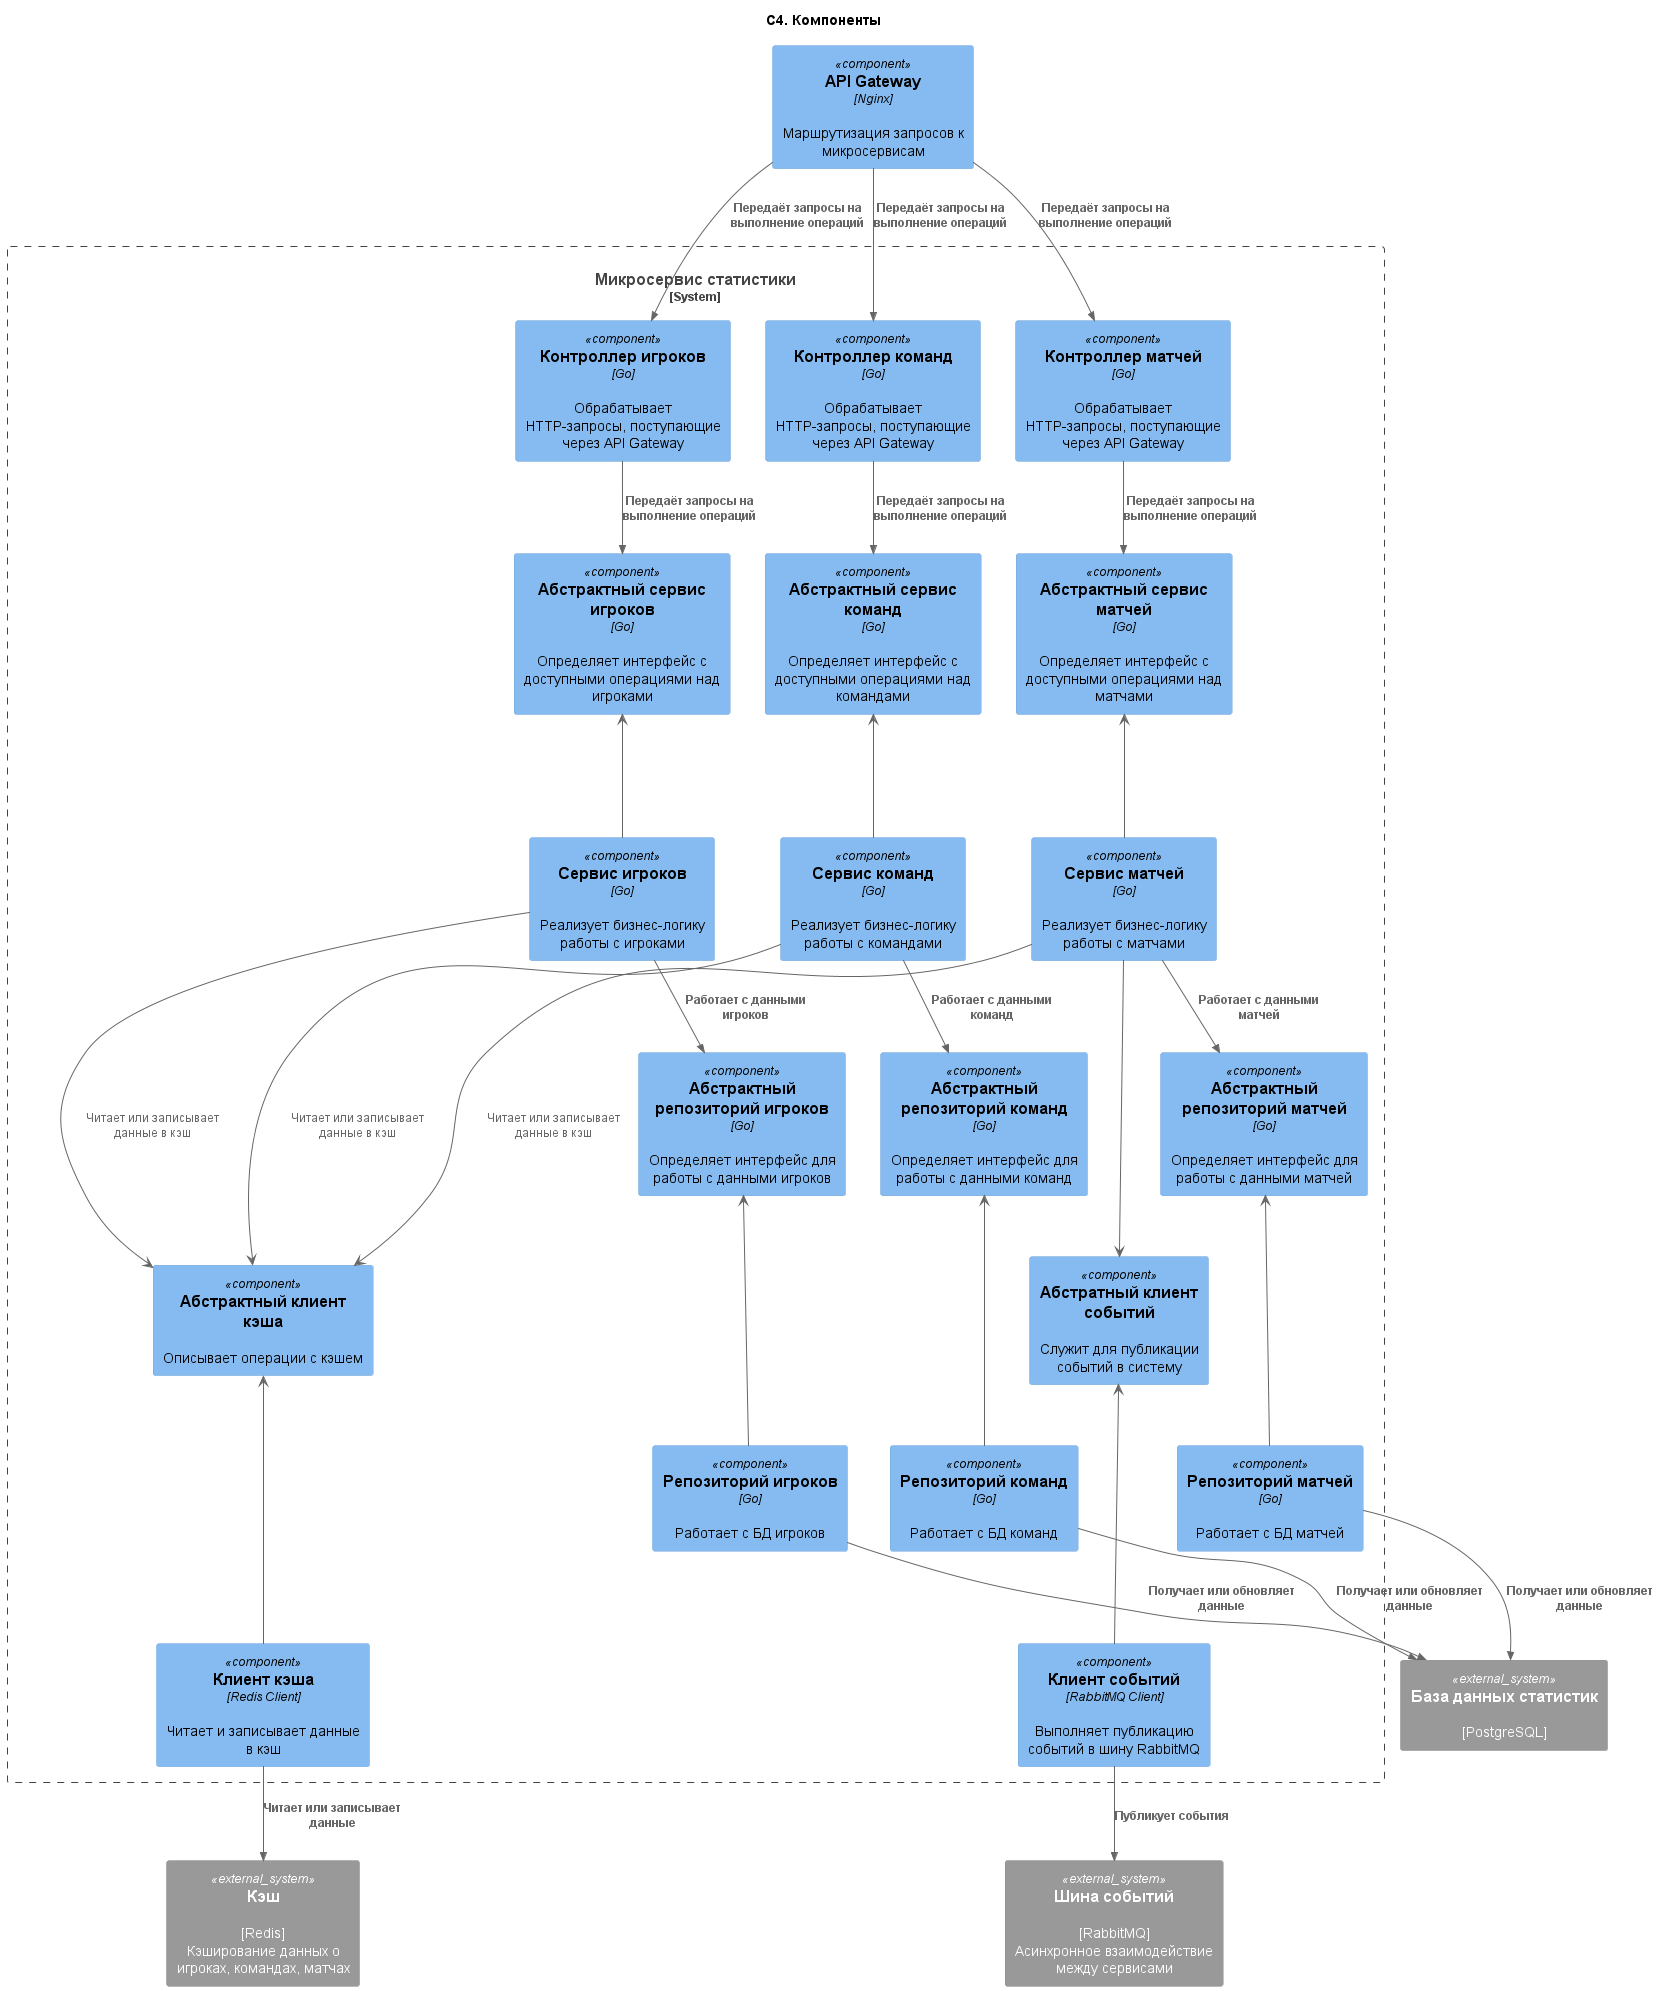

The diagram above was rendered by PlantUML. Its source (embedded in the PNG):
@startuml Component
title "C4. Компоненты"

!include <C4/C4_Component>

Component(apiGateway, "API Gateway", "Nginx", "Маршрутизация запросов к микросервисам")

System_Boundary(productService, "Микросервис статистики") {
    Component(playerController, "Контроллер игроков", "Go", "Обрабатывает HTTP-запросы, поступающие через API Gateway")
    Component(teamController, "Контроллер команд", "Go", "Обрабатывает HTTP-запросы, поступающие через API Gateway")
    Component(matchController, "Контроллер матчей", "Go", "Обрабатывает HTTP-запросы, поступающие через API Gateway")
    
    Component(playerInterfaceService, "Абстрактный сервис игроков", "Go", "Определяет интерфейс с доступными операциями над игроками")
    Component(teamInterfaceService, "Абстрактный сервис команд", "Go", "Определяет интерфейс с доступными операциями над командами")
    Component(matchInterfaceService, "Абстрактный сервис матчей", "Go", "Определяет интерфейс с доступными операциями над матчами")
    
    Component(playerService, "Сервис игроков", "Go", "Реализует бизнес-логику работы с игроками")
    Component(teamService, "Сервис команд", "Go", "Реализует бизнес-логику работы с командами")
    Component(matchService, "Сервис матчей", "Go", "Реализует бизнес-логику работы с матчами")
    
    Component(playerInterfaceRepository, "Абстрактный репозиторий игроков", "Go", "Определяет интерфейс для работы с данными игроков")
    Component(teamInterfaceRepository, "Абстрактный репозиторий команд", "Go", "Определяет интерфейс для работы с данными команд")
    Component(matchInterfaceRepository, "Абстрактный репозиторий матчей", "Go", "Определяет интерфейс для работы с данными матчей")
    
    Component(playerRepository, "Репозиторий игроков", "Go", "Работает с БД игроков")
    Component(teamRepository, "Репозиторий команд", "Go", "Работает с БД команд")
    Component(matchRepository, "Репозиторий матчей", "Go", "Работает с БД матчей")
    
    Component(interfaceCacheClient, "Абстрактный клиент кэша", "", "Описывает операции с кэшем")
    Component(cacheClient, "Клиент кэша", "Redis Client", "Читает и записывает данные в кэш")

    Component(eventInterfaceClient, "Абстратный клиент событий", "", "Служит для публикации событий в систему")
    Component(eventClient, "Клиент событий", "RabbitMQ Client", "Выполняет публикацию событий в шину RabbitMQ")
}

System_Ext(redis, "Кэш", "[Redis]\nКэширование данных о игроках, командах, матчах")
System_Ext(db, "База данных статистик", "[PostgreSQL]")
System_Ext(eventBus, "Шина событий", "[RabbitMQ]\nАсинхронное взаимодействие между сервисами")

Rel(apiGateway, playerController, "Передаёт запросы на выполнение операций")
Rel(apiGateway, teamController, "Передаёт запросы на выполнение операций")
Rel(apiGateway, matchController, "Передаёт запросы на выполнение операций")

playerInterfaceService <--- playerService
teamInterfaceService <--- teamService
matchInterfaceService <---matchService

playerInterfaceRepository <--- playerRepository
teamInterfaceRepository <--- teamRepository
matchInterfaceRepository <--- matchRepository

interfaceCacheClient <--- cacheClient

Rel(playerController, playerInterfaceService, "Передаёт запросы на выполнение операций")
Rel(teamController, teamInterfaceService, "Передаёт запросы на выполнение операций")
Rel(matchController, matchInterfaceService, "Передаёт запросы на выполнение операций")

Rel(playerService, playerInterfaceRepository, "Работает с данными игроков")
Rel(teamService, teamInterfaceRepository, "Работает с данными команд")
Rel(matchService, matchInterfaceRepository, "Работает с данными матчей")

playerService ---> interfaceCacheClient : Читает или записывает данные в кэш
teamService ---> interfaceCacheClient : Читает или записывает данные в кэш
matchService ---> interfaceCacheClient : Читает или записывает данные в кэш

matchService ---> eventInterfaceClient
eventInterfaceClient <--- eventClient

Rel(playerRepository, db, "Получает или обновляет данные")
Rel(teamRepository, db, "Получает или обновляет данные")
Rel(matchRepository, db, "Получает или обновляет данные")

Rel(cacheClient, redis, "Читает или записывает данные")
Rel(eventClient, eventBus, "Публикует события")

@enduml